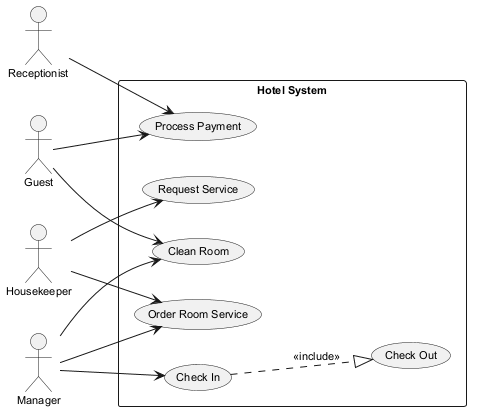

The diagram above was rendered by PlantUML. Its source (embedded in the PNG):
@startuml
skinparam monochrome true
skinparam defaultFontSize 11
left to right direction
actor "Receptionist" as R
actor "Guest" as G
actor "Housekeeper" as H
actor "Manager" as M
rectangle "Hotel System" {
  usecase "Request Service" as UC_RequestService
  usecase "Clean Room" as UC_CleanRoom
  usecase "Check In" as UC_CheckIn
  usecase "Order Room Service" as UC_OrderRoomService
  usecase "Check Out" as UC_CheckOut
  usecase "Process Payment" as UC_ProcessPayment
}
R --> UC_ProcessPayment
G --> UC_CleanRoom
G --> UC_ProcessPayment
H --> UC_OrderRoomService
H --> UC_RequestService
M --> UC_OrderRoomService
M --> UC_CleanRoom
M --> UC_CheckIn
UC_CheckIn ..|> UC_CheckOut : <<include>>
@enduml